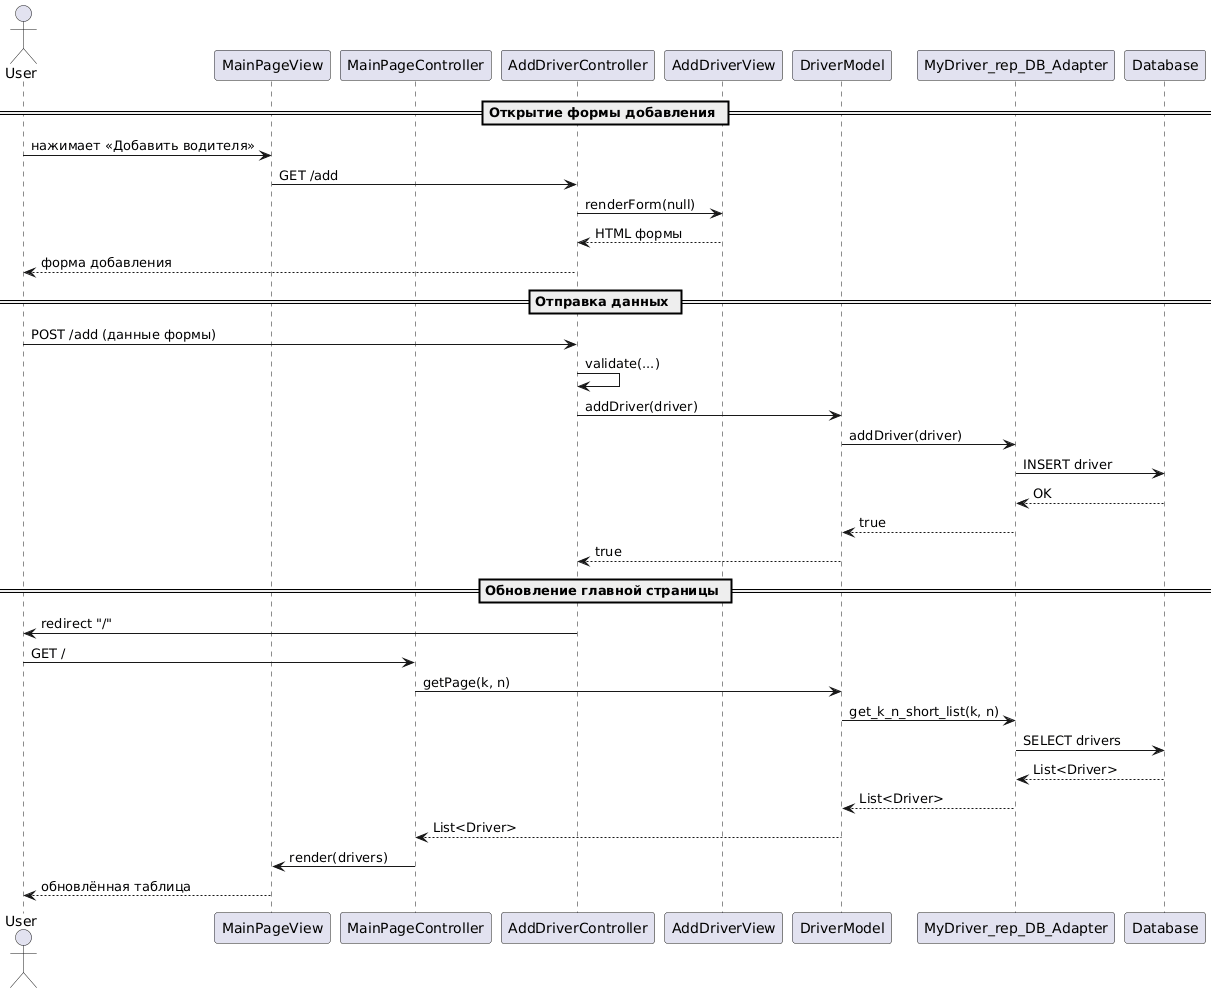

The diagram above was rendered by PlantUML. Its source (embedded in the PNG):
@startuml
actor User

participant "MainPageView" as MPV
participant "MainPageController" as MPC
participant "AddDriverController" as ADC
participant "AddDriverView" as ADV
participant "DriverModel" as DM
participant "MyDriver_rep_DB_Adapter" as REPO
participant "Database" as DB

== Открытие формы добавления ==

User -> MPV : нажимает «Добавить водителя»
MPV -> ADC : GET /add
ADC -> ADV : renderForm(null)
ADV --> ADC : HTML формы
ADC --> User : форма добавления

== Отправка данных ==

User -> ADC : POST /add (данные формы)
ADC -> ADC : validate(...)
ADC -> DM : addDriver(driver)
DM -> REPO : addDriver(driver)
REPO -> DB : INSERT driver
DB --> REPO : OK
REPO --> DM : true
DM --> ADC : true

== Обновление главной страницы ==

ADC -> User : redirect "/"
User -> MPC : GET /
MPC -> DM : getPage(k, n)
DM -> REPO : get_k_n_short_list(k, n)
REPO -> DB : SELECT drivers
DB --> REPO : List<Driver>
REPO --> DM : List<Driver>
DM --> MPC : List<Driver>
MPC -> MPV : render(drivers)
MPV --> User : обновлённая таблица
@enduml